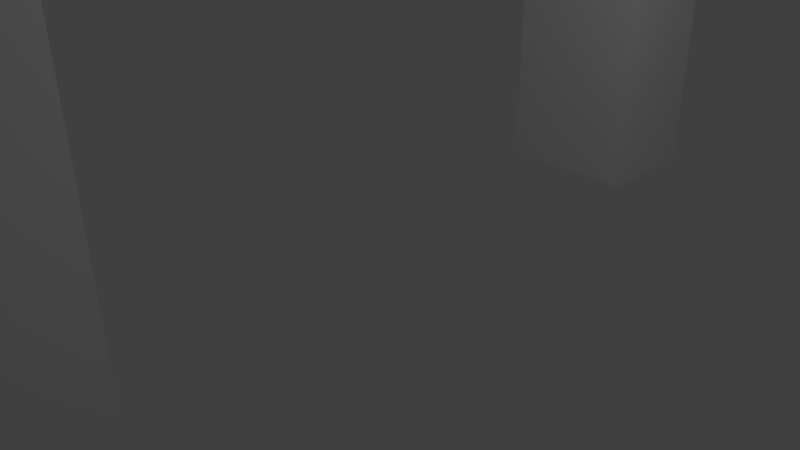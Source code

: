 # Source: arch.blend  (saved by Blender 2.77.0; exported with 4.5.12 LTS)
import bpy
from mathutils import Matrix  # noqa: F401  (used for matrix-valued properties, if any)

bpy.ops.wm.read_factory_settings(use_empty=True)
scene = bpy.context.scene
scene.name = 'Scene'

# ---- collections
col_collection_1 = bpy.data.collections.new('Collection 1'); scene.collection.children.link(col_collection_1)

# ---- materials (node trees are filled in below, after node groups)
mat_material = bpy.data.materials.new('Material')
mat_material.alpha_threshold = 0.0
mat_material.use_transparent_shadow = False
mat_material.roughness = 0.5
mat_material.line_color = (0.0, 0.0, 0.0, 1.0)

# ---- material node trees

# ---- world
world_world = bpy.data.worlds.new('World'); scene.world = world_world
world_world.color = (0.05088, 0.05088, 0.05088)
world_world.use_sun_shadow = False
world_world.sun_shadow_jitter_overblur = 0.0
world_world.cycles.sampling_method = 'MANUAL'

# ---- cameras
cam_camera = bpy.data.cameras.new('Camera')
cam_camera.clip_end = 100.0
cam_camera.lens = 35.0
cam_camera.sensor_width = 32.0
cam_camera.sensor_height = 18.0
cam_camera.ortho_scale = 7.314
cam_camera.dof.focus_distance = 0.0
cam_camera.dof.aperture_fstop = 128.0

# ---- lights
light_lamp = bpy.data.lights.new('Lamp', 'POINT')
light_lamp.transmission_factor = 0.0
light_lamp.cutoff_distance = 30.0
light_lamp.energy = 100.0
light_lamp.shadow_buffer_clip_start = 1.001
light_lamp.shadow_soft_size = 0.1
light_lamp.shadow_maximum_resolution = 0.006
light_lamp.use_absolute_resolution = True

# ---- meshes
me_cube = bpy.data.meshes.new('Cube')
me_cube.from_pydata([(-0.9772, 2.192, 9.584), (0.9772, 2.192, 9.584), (-0.9772, -3.085e-07, 10.14), (0.9772, 1.683e-07, 10.14), (-0.9772, 4.0, 7.996), (-0.9772, 5.563, 7.264), (0.9772, 5.563, 7.264), (0.9772, 4.0, 7.996), (-0.9772, 4.0, 0.0), (-0.9772, 5.563, 0.0), (0.9772, 5.563, 0.0), (0.9772, 4.0, 0.0), (-0.9772, 2.963, 10.6), (0.9772, 2.963, 10.6), (-0.9772, 1.105, 11.38), (0.9772, 1.105, 11.38), (-0.9772, 4.698, 9.234), (0.9772, 4.698, 9.234), (-0.9772, -2.192, 9.584), (0.9772, -2.192, 9.584), (-0.9772, -4.0, 7.996), (-0.9772, -5.563, 7.264), (0.9772, -5.563, 7.264), (0.9772, -4.0, 7.996), (-0.9772, -4.0, 0.0), (-0.9772, -5.563, 0.0), (0.9772, -5.563, 0.0), (0.9772, -4.0, 0.0), (-0.9772, -2.963, 10.6), (0.9772, -2.963, 10.6), (-0.9772, -1.105, 11.38), (0.9772, -1.105, 11.38), (-0.9772, -4.698, 9.234), (0.9772, -4.698, 9.234)], [], [(11, 8, 9, 10), (11, 10, 6, 7), (10, 9, 5, 6), (9, 8, 4, 5), (7, 4, 8, 11), (1, 7, 17, 13), (3, 1, 13, 15), (17, 16, 12, 13), (13, 12, 14, 15), (0, 2, 14, 12), (4, 0, 12, 16), (16, 17, 6, 5), (7, 6, 17), (5, 4, 16), (0, 1, 3, 2), (1, 0, 4, 7), (27, 26, 25, 24), (27, 23, 22, 26), (26, 22, 21, 25), (25, 21, 20, 24), (23, 27, 24, 20), (19, 29, 33, 23), (3, 31, 29, 19), (33, 29, 28, 32), (29, 31, 30, 28), (18, 28, 30, 2), (20, 32, 28, 18), (32, 21, 22, 33), (23, 33, 22), (21, 32, 20), (18, 2, 3, 19), (19, 23, 20, 18), (30, 31, 15, 14), (30, 14, 2), (15, 31, 3)])
_uv = me_cube.uv_layers.new(name='UVMap')
_uv.uv.foreach_set('vector', [0.9886, 0.5, 0.01139, 0.5, 0.01139, 1.281, 0.9886, 1.281, 0.5, 0.5, 1.281, 0.5, 1.281, 4.132, 0.5, 4.498, 0.9886, 0.5, 0.01139, 0.5, 0.01139, 4.132, 0.9886, 4.132, 0.2814, 0.5, -0.5, 0.5, -0.5, 4.498, 0.2814, 4.132, 0.9886, 0.4979, 0.01139, 0.4979, 0.01139, -3.5, 0.9886, -3.5, 0.5958, 0.2921, 1.5, -0.5021, 1.849, 0.117, 0.9817, 0.8001, 0.5, 0.5705, 1.596, 0.2921, 1.982, 0.8001, 1.053, 1.19, 0.9886, 0.8492, 0.01139, 0.8492, 0.01139, -0.01834, 0.9886, -0.01834, 0.9886, 0.9817, 0.01139, 0.9817, 0.01139, 0.05257, 0.9886, 0.05257, 0.5958, 0.2921, -0.5, 0.5705, 0.05257, 1.19, 0.9817, 0.8001, 0.5, 0.4979, -0.4042, 1.292, -0.01834, 1.8, 0.8492, 1.117, 0.01139, 0.117, 0.9886, 0.117, 0.9886, -0.8681, 0.01139, -0.8681, 0.5, 0.4979, 1.281, 0.1319, 0.8492, 1.117, 0.2814, 0.1319, -0.5, 0.4979, -0.1508, 1.117, 0.01139, 0.5958, 0.9886, 0.5958, 0.9886, -0.5, 0.01139, -0.5, 0.9886, 0.5958, 0.01139, 0.5958, 0.01139, 1.5, 0.9886, 1.5, 0.9886, 0.5, 0.9886, -0.2814, 0.01139, -0.2814, 0.01139, 0.5, 0.5, 0.5, 0.5, 4.498, -0.2814, 4.132, -0.2814, 0.5, 0.9886, 0.5, 0.9886, 4.132, 0.01139, 4.132, 0.01139, 0.5, 0.7186, 0.5, 0.7186, 4.132, 1.5, 4.498, 1.5, 0.5, 0.9886, 0.4979, 0.9886, -3.5, 0.01139, -3.5, 0.01139, 0.4979, 0.4042, 0.2921, 0.01834, 0.8001, -0.8492, 0.117, -0.5, -0.5021, 0.5, 0.5705, -0.05257, 1.19, -0.9817, 0.8001, -0.5958, 0.2921, 0.9886, 0.1508, 0.9886, 1.018, 0.01139, 1.018, 0.01139, 0.1508, 0.9886, 0.01834, 0.9886, 0.9474, 0.01139, 0.9474, 0.01139, 0.01834, 0.4042, 0.2921, 0.01834, 0.8001, 0.9474, 1.19, 1.5, 0.5705, 0.5, 0.4979, 0.1508, 1.117, 1.018, 1.8, 1.404, 1.292, 0.01139, 0.117, 0.01139, -0.8681, 0.9886, -0.8681, 0.9886, 0.117, 0.5, 0.4979, 0.1508, 1.117, -0.2814, 0.1319, 0.7186, 0.1319, 1.151, 1.117, 1.5, 0.4979, 0.01139, 0.4042, 0.01139, 1.5, 0.9886, 1.5, 0.9886, 0.4042, 0.9886, 0.4042, 0.9886, -0.5, 0.01139, -0.5, 0.01139, 0.4042, 0.01139, 0.9474, 0.9886, 0.9474, 0.9886, 2.053, 0.01139, 2.053, 0.9474, 0.1896, 2.053, 0.1896, 1.5, -0.4295, 0.05257, 0.1896, -1.053, 0.1896, -0.5, -0.4295])
_uv.active_render = True
_uv = me_cube.uv_layers.new(name='UVMap.001')
_uv.uv.foreach_set('vector', [0.5236, 0.6082, 0.5236, 0.7967, 0.6705, 0.7967, 0.6705, 0.6082, 0.6987, 0.0, 0.5517, 6.559e-08, 0.5517, 0.1751, 0.6987, 0.1928, 0.0, 1.0, 0.1839, 1.0, 0.1839, 0.9908, 0.0, 0.9908, 0.3678, 0.6082, 0.5148, 0.6082, 0.5148, 0.4154, 0.3678, 0.4331, 0.3678, 0.1928, 0.5517, 0.1928, 0.5517, 2.195e-08, 0.3678, 0.0, 0.8901, 0.7065, 0.9045, 0.8845, 0.8669, 0.9472, 0.8567, 0.777, 0.9045, 0.4952, 0.8901, 0.7065, 0.8567, 0.777, 0.8618, 0.5969, 0.1839, 0.0, 0.3678, 0.0, 0.3678, 0.1656, 0.1839, 0.1656, 0.1839, 0.1656, 0.3678, 0.1656, 0.3678, 0.3437, 0.1839, 0.3437, 0.8423, 0.6263, 0.8567, 0.8376, 0.814, 0.736, 0.809, 0.5558, 0.8567, 0.4484, 0.8423, 0.6263, 0.809, 0.5558, 0.8191, 0.3856, 0.1839, 0.9051, 1.122e-08, 0.9051, 0.0, 0.9908, 0.1839, 0.9908, 0.6987, 0.1928, 0.5517, 0.1751, 0.633, 0.2227, 0.3678, 0.4331, 0.5148, 0.4154, 0.4491, 0.3856, 0.1839, 0.6632, 6.169e-08, 0.6632, 1.066e-07, 0.4514, 0.1839, 0.4514, 6.169e-08, 0.6632, 0.1839, 0.6632, 0.1839, 0.8394, 2.804e-08, 0.8394, 0.5236, 0.7967, 0.3768, 0.7967, 0.3768, 0.6082, 0.5236, 0.6082, 0.5148, 0.6082, 0.5148, 0.4154, 0.6619, 0.4331, 0.6619, 0.6082, 0.3768, 0.7967, 0.3678, 0.7967, 0.3678, 0.6082, 0.3768, 0.6082, 0.6619, 0.6082, 0.6619, 0.4331, 0.8089, 0.4154, 0.809, 0.6082, 0.3678, 0.3856, 0.3678, 0.1928, 0.5517, 0.1928, 0.5517, 0.3856, 0.9378, 0.5969, 0.9045, 0.6674, 0.9146, 0.8376, 0.9522, 0.7748, 0.9522, 0.3856, 0.9096, 0.4873, 0.9045, 0.6674, 0.9378, 0.5969, 2.075e-07, 0.0, 1.683e-07, 0.1654, 0.1839, 0.1654, 0.1839, 1.84e-07, 1.683e-07, 0.1654, 1.346e-07, 0.3434, 0.1839, 0.3434, 0.1839, 0.1654, 0.9856, 0.6263, 0.9522, 0.5558, 0.9573, 0.736, 1.0, 0.8376, 1.0, 0.4484, 0.9624, 0.3856, 0.9522, 0.5558, 0.9856, 0.6263, 0.3678, 0.9053, 0.3678, 0.9908, 0.1839, 0.9908, 0.1839, 0.9053, 0.5148, 0.4154, 0.5806, 0.3856, 0.6619, 0.4331, 0.6619, 0.4331, 0.7432, 0.3856, 0.8089, 0.4154, 0.3678, 0.6634, 0.3678, 0.4516, 0.1839, 0.4516, 0.1839, 0.6634, 0.1839, 0.6634, 0.1839, 0.8394, 0.3678, 0.8394, 0.3678, 0.6634, 0.3678, 0.5567, 0.1839, 0.5567, 0.1839, 0.3437, 0.3678, 0.3437, 0.8417, 0.9472, 0.814, 0.736, 0.8567, 0.8376, 0.8618, 0.5969, 0.8894, 0.3856, 0.9045, 0.4952])
me_cube.materials.append(mat_material)
me_cube.use_remesh_preserve_volume = False
me_cube.use_remesh_preserve_attributes = False
me_cube.use_mirror_vertex_groups = False
me_cube.update()

# ---- objects
ob_cube = bpy.data.objects.new('Cube', me_cube)
ob_lamp = bpy.data.objects.new('Lamp', light_lamp)
ob_camera = bpy.data.objects.new('Camera', cam_camera)

# ---- transforms, parenting, visibility, modifiers, constraints
ob_cube.location = (0.0, 0.0, 0.0)
ob_cube.lock_rotations_4d = False
ob_cube.empty_display_type = 'ARROWS'
ob_cube.lineart.crease_threshold = 0.0
ob_lamp.location = (4.076, 1.005, 5.904)
ob_lamp.rotation_euler = (0.6503, 0.05522, 1.866)
ob_lamp.lock_rotations_4d = False
ob_lamp.empty_display_type = 'ARROWS'
ob_lamp.color = (0.0, 0.0, 0.0, 0.0)
ob_lamp.lineart.crease_threshold = 0.0
ob_camera.location = (7.481, -6.508, 5.344)
ob_camera.rotation_euler = (1.109, 0.01082, 0.8149)
ob_camera.lock_rotations_4d = False
ob_camera.empty_display_type = 'ARROWS'
ob_camera.color = (0.0, 0.0, 0.0, 0.0)
ob_camera.display_type = 'WIRE'
ob_camera.lineart.crease_threshold = 0.0

# ---- collection membership
col_collection_1.objects.link(ob_cube)
col_collection_1.objects.link(ob_lamp)
col_collection_1.objects.link(ob_camera)

# ---- scene / render settings (as saved in the file)
scene.camera = ob_camera
scene.frame_start = 1; scene.frame_end = 250; scene.frame_set(1)
scene.render.engine = 'BLENDER_EEVEE_NEXT'
scene.render.resolution_percentage = 50
scene.render.dither_intensity = 0.0
scene.cycles.use_denoising = False
scene.cycles.samples = 128
scene.cycles.sampling_pattern = 'TABULATED_SOBOL'
scene.cycles.light_sampling_threshold = 0.0
scene.cycles.use_adaptive_sampling = False
scene.cycles.use_light_tree = False
scene.cycles.blur_glossy = 0.0
scene.cycles.sample_clamp_indirect = 0.0
scene.view_settings.view_transform = 'Standard'
bpy.context.view_layer.update()

